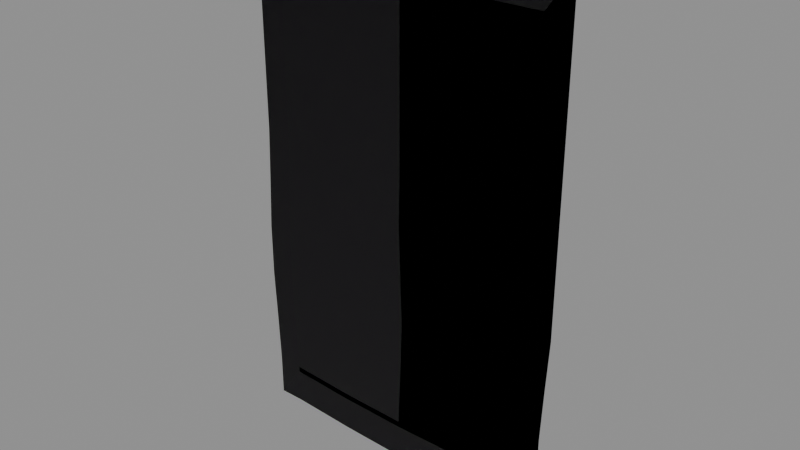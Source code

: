 # Source: S_RUG1.blend  (saved by Blender 5.1.30; exported with 4.5.12 LTS)
import bpy
from mathutils import Matrix  # noqa: F401  (used for matrix-valued properties, if any)

bpy.ops.wm.read_factory_settings(use_empty=True)
scene = bpy.context.scene
scene.name = 'Scene'

# ---- images (referenced by path relative to the original .blend; pixels are not part of the script)
import os
ASSET_DIR = os.environ.get("B2B_ASSET_DIR", "")  # directory of the original .blend (textures are referenced by path, not embedded)
HERE = os.path.dirname(os.path.abspath(__file__))  # packed textures are extracted next to this script under _unpacked/

def load_image(name, relpath, width, height, colorspace="sRGB"):
    """Load a texture the original file referenced (path relative to the .blend, or extracted next to this script)."""
    p = next((c for c in (os.path.join(HERE, relpath), os.path.join(ASSET_DIR, relpath)) if relpath and os.path.exists(c)), "")
    if p:
        img = bpy.data.images.load(p, check_existing=True)
        img.name = name
    else:  # same state as the original file: an image datablock whose file is absent (Cycles renders it pink)
        img = bpy.data.images.new(name, width, height)
        img.source = "FILE"
        img.filepath = "//" + (relpath or name)
    img.colorspace_settings.name = colorspace
    return img
img_clothdetail_base55_dds = load_image('CLOTHDETAIL.BASE55.DDS', 'CLOTHDETAIL.BASE55__2ff32b11.png', 1024, 1024, 'sRGB')
img_clothdetail_base55_normal_dds = load_image('CLOTHDETAIL.BASE55.NORMAL.DDS', 'CLOTHDETAIL.BASE55.NORMAL__59b9a089.png', 1024, 1024, 'Linear Rec.2020')
img_clothshop_base6_dds = load_image('CLOTHSHOP.BASE6.DDS', 'CLOTHSHOP.BASE6__aa47b9e9.png', 1024, 1024, 'sRGB')
img_clothshop_base6_masks_dds = load_image('CLOTHSHOP.BASE6.MASKS.DDS', 'CLOTHSHOP.BASE6.MASKS__600898a9.png', 1024, 1024, 'Linear Rec.2020')
img_clothshop_base6_normal_dds = load_image('CLOTHSHOP.BASE6.NORMAL.DDS', 'CLOTHSHOP.BASE6.NORMAL__97dc098b.png', 1024, 1024, 'Linear Rec.2020')

# ---- materials (node trees are filled in below, after node groups)
mat_clothdetailmat1 = bpy.data.materials.new('ClothDetailMat1')
mat_clothdetailmat1.use_transparent_shadow = False
mat_clothshopmat = bpy.data.materials.new('ClothShopMat')
mat_clothshopmat.use_transparent_shadow = False

# ---- material node trees
mat_clothdetailmat1.use_nodes = True; mat_clothdetailmat1.node_tree.nodes.clear()
_N = mat_clothdetailmat1.node_tree.nodes; _L = mat_clothdetailmat1.node_tree.links
n0 = _N.new('ShaderNodeOutputMaterial'); n0.name = 'Material Output'; n0.location = (500, 0)
n1 = _N.new('ShaderNodeBsdfPrincipled'); n1.name = 'Principled BSDF'; n1.location = (200, 150)
n1.inputs[2].default_value = 1.0
n2 = _N.new('ShaderNodeTexImage'); n2.name = 'Texture Image - Diffuse'; n2.location = (-600, 300)
n2.label = 'Texture Image - Diffuse'
n2.image = img_clothdetail_base55_dds
n3 = _N.new('ShaderNodeTexImage'); n3.name = 'Texture Image - Normal'; n3.location = (-700, -300)
n3.label = 'Texture Image - Normal'
n3.image = img_clothdetail_base55_normal_dds
n4 = _N.new('ShaderNodeSeparateXYZ'); n4.name = 'Separate XYZ'; n4.location = (-400, -300)
n5 = _N.new('ShaderNodeCombineXYZ'); n5.name = 'Combine XYZ'; n5.location = (-200, -300)
n6 = _N.new('ShaderNodeNormalMap'); n6.name = 'Normal Map'; n6.location = (0, -300)
_L.new(n4.outputs[1], n5.inputs[0])
_L.new(n4.outputs[0], n5.inputs[1])
_L.new(n4.outputs[2], n5.inputs[2])
_L.new(n3.outputs[0], n4.inputs[0])
_L.new(n5.outputs[0], n6.inputs[1])
_L.new(n6.outputs[0], n1.inputs[5])
_L.new(n2.outputs[0], n1.inputs[0])
_L.new(n1.outputs[0], n0.inputs[0])
_L.new(n2.outputs[1], n1.inputs[4])
n0.is_active_output = True
mat_clothshopmat.use_nodes = True; mat_clothshopmat.node_tree.nodes.clear()
_N = mat_clothshopmat.node_tree.nodes; _L = mat_clothshopmat.node_tree.links
n0 = _N.new('ShaderNodeOutputMaterial'); n0.name = 'Material Output'; n0.location = (500, 0)
n1 = _N.new('ShaderNodeBsdfPrincipled'); n1.name = 'Principled BSDF'; n1.location = (200, 150)
n2 = _N.new('ShaderNodeTexImage'); n2.name = 'Texture Image - Diffuse'; n2.location = (-600, 300)
n2.label = 'Texture Image - Diffuse'
n2.image = img_clothshop_base6_dds
n3 = _N.new('ShaderNodeTexImage'); n3.name = 'Texture Image - Mask'; n3.location = (-700, 0)
n3.label = 'Texture Image - Mask'
n3.image = img_clothshop_base6_masks_dds
n4 = _N.new('ShaderNodeSeparateColor'); n4.name = 'Separate Color'; n4.location = (-400, 0)
n5 = _N.new('ShaderNodeMath'); n5.name = 'Math'; n5.location = (-200, 0)
n5.operation = 'SUBTRACT'
n5.inputs[0].default_value = 1.0
n6 = _N.new('ShaderNodeMath'); n6.name = 'Math.001'; n6.location = (0, 0)
n6.operation = 'MULTIPLY'
n6.inputs[1].default_value = 0.9
n7 = _N.new('ShaderNodeTexImage'); n7.name = 'Texture Image - Normal'; n7.location = (-700, -300)
n7.label = 'Texture Image - Normal'
n7.image = img_clothshop_base6_normal_dds
n8 = _N.new('ShaderNodeSeparateXYZ'); n8.name = 'Separate XYZ'; n8.location = (-400, -300)
n9 = _N.new('ShaderNodeCombineXYZ'); n9.name = 'Combine XYZ'; n9.location = (-200, -300)
n10 = _N.new('ShaderNodeNormalMap'); n10.name = 'Normal Map'; n10.location = (0, -300)
n11 = _N.new('ShaderNodeAttribute'); n11.name = 'Attribute'; n11.location = (0, 0)
n11.attribute_name = 'Col'
n12 = _N.new('ShaderNodeMixRGB'); n12.name = 'Mix (Legacy)'; n12.location = (0, 0)
n12.inputs[0].default_value = 0.0
_L.new(n3.outputs[0], n4.inputs[0])
_L.new(n4.outputs[0], n5.inputs[1])
_L.new(n4.outputs[1], n1.inputs[1])
_L.new(n5.outputs[0], n6.inputs[0])
_L.new(n6.outputs[0], n1.inputs[2])
_L.new(n8.outputs[1], n9.inputs[0])
_L.new(n8.outputs[0], n9.inputs[1])
_L.new(n8.outputs[2], n9.inputs[2])
_L.new(n7.outputs[0], n8.inputs[0])
_L.new(n9.outputs[0], n10.inputs[1])
_L.new(n10.outputs[0], n1.inputs[5])
_L.new(n2.outputs[0], n12.inputs[1])
_L.new(n11.outputs[0], n12.inputs[2])
_L.new(n12.outputs[0], n1.inputs[0])
_L.new(n1.outputs[0], n0.inputs[0])
n0.is_active_output = True

# ---- meshes
me_s_rug1 = bpy.data.meshes.new('S_RUG1')
me_s_rug1.from_pydata([(-1.384, 0.01646, -1.808), (-1.161, 0.01646, -1.808), (-1.384, 0.01646, -1.86), (-1.161, 0.01646, -1.86), (-1.384, 0.01646, -2.166), (1.42, 0.01646, 1.856), (1.197, 0.01646, 1.856), (1.42, 0.01646, 1.908), (1.197, 0.01646, 1.908), (1.42, 0.01646, 2.213), (-1.378, 0.01646, 1.832), (-1.155, 0.01646, 1.832), (-1.378, 0.01646, 1.368), (-1.155, 0.01646, 1.368), (-1.378, 0.01646, 0.9038), (-1.155, 0.01646, 0.9038), (-1.378, 0.01646, 0.4399), (-1.155, 0.01646, 0.4399), (-1.175, 0.01646, -0.01286), (-1.397, 0.01646, -0.01286), (-1.196, 0.01646, -0.4646), (-1.42, 0.01646, -0.4641), (-1.42, 0.01646, -0.9277), (-1.197, 0.01646, -0.9277), (-1.4, 0.01646, -1.366), (-1.178, 0.01646, -1.366), (-1.384, 0.01646, -1.808), (-1.161, 0.01646, -1.808), (1.378, 0.01646, -1.878), (1.155, 0.01646, -1.826), (1.378, 0.01646, -1.826), (1.155, 0.01646, -1.878), (1.378, 0.01646, -2.184), (-1.378, 0.01646, 1.832), (-1.155, 0.01646, 1.885), (-1.155, 0.01646, 1.832), (-1.378, 0.01646, 1.885), (-1.388, 0.01646, 2.195), (1.42, 0.01646, 1.856), (1.197, 0.01646, 1.392), (1.197, 0.01646, 1.856), (1.42, 0.01646, 1.392), (1.197, 0.01646, 0.9282), (1.42, 0.01646, 0.9282), (1.197, 0.01646, 0.4641), (1.42, 0.01646, 0.4641), (1.42, 0.01646, -1.192e-07), (1.197, 0.01646, -1.192e-07), (1.197, 0.01646, -0.4639), (1.42, 0.01646, -0.4639), (1.397, 0.01646, -0.9121), (1.175, 0.01646, -0.9121), (1.378, 0.01646, -1.361), (1.155, 0.01646, -1.361), (1.378, 0.01646, -1.826), (1.155, 0.01646, -1.826), (1.155, 0.01646, -2.184), (1.155, 0.01646, -1.878), (1.378, 0.01646, -2.184), (1.1, 0.01646, -1.88), (1.1, 0.01646, -2.186), (0.585, 0.01646, -1.898), (0.585, 0.01646, -2.203), (0.0, 0.01698, -1.908), (0.0, 0.01646, -2.213), (-0.5869, 0.01646, -2.197), (-0.5869, 0.01646, -1.893), (-1.118, 0.01646, -2.168), (-1.118, 0.01646, -1.862), (-1.161, 0.01646, -2.166), (-1.161, 0.01646, -1.86), (-1.384, 0.01646, -2.166), (1.197, 0.01646, 1.908), (1.197, 0.01646, 2.213), (1.42, 0.01646, 2.213), (1.14, 0.01646, 2.213), (1.14, 0.01646, 1.908), (0.5986, 0.01646, 2.213), (0.5986, 0.01646, 1.908), (0.009048, 0.01646, 2.209), (0.01347, 0.01646, 1.9), (-0.5659, 0.01646, 2.195), (-0.5566, 0.01646, 1.885), (-1.11, 0.01646, 1.885), (-1.12, 0.01646, 2.195), (-1.155, 0.01646, 1.885), (-1.165, 0.01646, 2.195), (-1.388, 0.01646, 2.195), (1.197, 0.01646, 1.908), (1.197, 0.01646, 1.856), (1.14, 0.01646, 1.908), (1.14, 0.01646, 1.856), (0.5986, 0.01646, 1.908), (0.5986, 0.01646, 1.856), (0.01347, 0.01646, 1.9), (0.01347, 0.01646, 1.849), (-0.5566, 0.01646, 1.885), (-0.5566, 0.01646, 1.832), (-1.11, 0.01646, 1.885), (-1.11, 0.01646, 1.832), (-1.155, 0.01646, 1.885), (-1.155, 0.01646, 1.832), (1.155, 0.01646, -1.878), (1.1, 0.01646, -1.828), (1.155, 0.01646, -1.826), (1.1, 0.01646, -1.88), (0.585, 0.01646, -1.847), (0.585, 0.01646, -1.898), (0.0, 0.01797, -1.856), (0.0, 0.01698, -1.908), (-0.5869, 0.01646, -1.893), (-0.5869, 0.01646, -1.841), (-1.118, 0.01646, -1.862), (-1.118, 0.01646, -1.811), (-1.161, 0.01646, -1.86), (-1.161, 0.01646, -1.808), (1.1, 0.01646, -1.828), (1.1, 0.01646, -1.363), (1.155, 0.01646, -1.826), (1.155, 0.01646, -1.361), (1.118, 0.01646, -0.9131), (1.175, 0.01646, -0.9121), (1.139, 0.01646, -0.4639), (1.197, 0.01646, -0.4639), (1.14, 0.01646, -1.192e-07), (1.197, 0.01646, -1.192e-07), (1.14, 0.01646, 0.4641), (1.197, 0.01646, 0.4641), (1.14, 0.01646, 0.9282), (1.197, 0.01646, 0.9282), (1.14, 0.01646, 1.392), (1.197, 0.01646, 1.392), (1.14, 0.01646, 1.856), (1.197, 0.01646, 1.856), (0.01347, 0.01646, 1.849), (0.01347, 0.01646, 1.384), (-0.5566, 0.01646, 1.832), (-0.5566, 0.01646, 1.368), (0.01347, 0.01646, 0.9204), (-1.11, 0.01646, 1.832), (-0.5566, 0.01646, 0.9038), (0.01347, 0.01646, 0.4563), (-1.11, 0.01646, 1.368), (-1.155, 0.01646, 1.832), (-1.155, 0.01646, 1.368), (-1.155, 0.01646, 0.9038), (-1.11, 0.01646, 0.9038), (-1.155, 0.01646, 0.4399), (-0.5566, 0.01646, 0.4399), (0.004784, 0.01804, -0.002735), (-1.11, 0.01646, 0.4399), (-0.5762, 0.01646, -0.01286), (0.0, 0.04221, -0.4641), (-1.13, 0.01646, -0.01286), (-1.175, 0.01646, -0.01286), (-0.5977, 0.02446, -0.4646), (0.0, 0.05984, -0.9282), (-1.151, 0.01646, -0.4646), (-1.196, 0.01646, -0.4646), (-1.197, 0.01646, -0.9277), (-0.5986, 0.03354, -0.9282), (-1.152, 0.01646, -0.9277), (-1.178, 0.01646, -1.366), (-0.5947, 0.02473, -1.387), (-1.134, 0.01646, -1.367), (-1.161, 0.01646, -1.808), (-1.118, 0.01646, -1.811), (-0.5869, 0.01646, -1.841), (0.0, 0.04221, -1.392), (0.0, 0.01797, -1.856), (0.0, 0.04221, -1.392), (0.585, 0.01646, -1.847), (0.0, 0.01797, -1.856), (0.585, 0.02524, -1.382), (1.1, 0.01646, -1.828), (0.0, 0.05984, -0.9282), (1.1, 0.01646, -1.363), (0.5938, 0.03384, -0.9248), (0.0, 0.04221, -0.4641), (1.118, 0.01646, -0.9131), (0.5986, 0.0244, -0.4641), (0.004784, 0.01804, -0.002735), (1.139, 0.01646, -0.4639), (1.14, 0.01646, -1.192e-07), (0.5986, 0.01646, -3.576e-07), (0.01347, 0.01646, 0.4563), (1.14, 0.01646, 0.4641), (0.5986, 0.01646, 0.4641), (0.01347, 0.01646, 0.9204), (1.14, 0.01646, 0.9282), (0.5986, 0.01646, 0.9282), (0.01347, 0.01646, 1.384), (1.14, 0.01646, 1.392), (0.5986, 0.01646, 1.392), (0.01347, 0.01646, 1.849), (1.14, 0.01646, 1.856), (0.5986, 0.01646, 1.856)], [], [(0, 1, 2), (2, 1, 3), (2, 3, 4), (5, 6, 7), (7, 6, 8), (8, 9, 7), (10, 11, 12), (12, 11, 13), (12, 13, 14), (14, 13, 15), (14, 15, 16), (16, 15, 17), (17, 18, 16), (16, 18, 19), (18, 20, 19), (19, 20, 21), (21, 20, 22), (22, 20, 23), (22, 23, 24), (24, 23, 25), (24, 25, 26), (26, 25, 27), (28, 29, 30), (31, 29, 28), (31, 28, 32), (33, 34, 35), (36, 34, 33), (34, 36, 37), (38, 39, 40), (41, 39, 38), (41, 42, 39), (43, 42, 41), (43, 44, 42), (45, 44, 43), (46, 44, 45), (47, 44, 46), (46, 48, 47), (49, 48, 46), (50, 48, 49), (51, 48, 50), (52, 51, 50), (53, 51, 52), (54, 53, 52), (55, 53, 54), (56, 57, 58), (56, 59, 57), (60, 59, 56), (60, 61, 59), (62, 61, 60), (62, 63, 61), (64, 63, 62), (65, 63, 64), (66, 63, 65), (67, 66, 65), (68, 66, 67), (69, 68, 67), (70, 68, 69), (70, 69, 71), (72, 73, 74), (73, 72, 75), (75, 72, 76), (75, 76, 77), (77, 76, 78), (77, 78, 79), (79, 78, 80), (79, 80, 81), (81, 80, 82), (82, 83, 81), (81, 83, 84), (83, 85, 84), (84, 85, 86), (85, 87, 86), (88, 89, 90), (90, 89, 91), (90, 91, 92), (92, 91, 93), (92, 93, 94), (94, 93, 95), (94, 95, 96), (96, 95, 97), (96, 97, 98), (98, 97, 99), (98, 99, 100), (100, 99, 101), (102, 103, 104), (105, 103, 102), (103, 105, 106), (106, 105, 107), (106, 107, 108), (108, 107, 109), (110, 108, 109), (111, 108, 110), (112, 111, 110), (113, 111, 112), (114, 113, 112), (115, 113, 114), (116, 117, 118), (118, 117, 119), (117, 120, 119), (119, 120, 121), (120, 122, 121), (121, 122, 123), (122, 124, 123), (123, 124, 125), (124, 126, 125), (125, 126, 127), (126, 128, 127), (127, 128, 129), (128, 130, 129), (129, 130, 131), (130, 132, 131), (131, 132, 133), (134, 135, 136), (136, 135, 137), (135, 138, 137), (137, 139, 136), (137, 138, 140), (138, 141, 140), (142, 139, 137), (140, 142, 137), (143, 139, 144), (144, 139, 142), (144, 142, 145), (145, 142, 146), (146, 142, 140), (145, 146, 147), (140, 141, 148), (148, 146, 140), (141, 149, 148), (147, 146, 150), (150, 146, 148), (148, 149, 151), (151, 150, 148), (149, 152, 151), (150, 153, 147), (153, 150, 151), (147, 153, 154), (151, 152, 155), (155, 153, 151), (152, 156, 155), (153, 157, 154), (157, 153, 155), (154, 157, 158), (158, 157, 159), (155, 156, 160), (160, 157, 155), (159, 157, 161), (161, 157, 160), (159, 161, 162), (160, 156, 163), (162, 161, 164), (161, 160, 164), (164, 160, 163), (162, 164, 165), (165, 164, 166), (164, 163, 166), (166, 163, 167), (163, 156, 168), (163, 168, 167), (167, 168, 169), (170, 171, 172), (173, 171, 170), (173, 174, 171), (175, 173, 170), (176, 174, 173), (177, 173, 175), (177, 176, 173), (178, 177, 175), (179, 176, 177), (180, 177, 178), (180, 179, 177), (181, 180, 178), (182, 179, 180), (180, 183, 182), (184, 180, 181), (184, 183, 180), (185, 184, 181), (184, 186, 183), (187, 184, 185), (187, 186, 184), (188, 187, 185), (187, 189, 186), (190, 187, 188), (190, 189, 187), (191, 190, 188), (190, 192, 189), (193, 190, 191), (193, 192, 190), (194, 193, 191), (193, 195, 192), (196, 193, 194), (196, 195, 193)])
me_s_rug1.polygons.foreach_set('use_smooth', [True] * 192)
me_s_rug1.polygons.foreach_set('material_index', [0, 0, 0, 0, 0, 0, 0, 0, 0, 0, 0, 0, 0, 0, 0, 0, 0, 0, 0, 0, 0, 0, 0, 0, 0, 0, 0, 0, 0, 0, 0, 0, 0, 0, 0, 0, 0, 0, 0, 0, 0, 0, 0, 0, 0, 0, 0, 0, 0, 0, 0, 0, 0, 0, 0, 0, 0, 0, 0, 0, 0, 0, 0, 0, 0, 0, 0, 0, 0, 0, 0, 0, 1, 1, 1, 1, 1, 1, 1, 1, 1, 1, 1, 1, 1, 1, 1, 1, 1, 1, 1, 1, 1, 1, 1, 1, 1, 1, 1, 1, 1, 1, 1, 1, 1, 1, 1, 1, 1, 1, 1, 1, 1, 1, 1, 1, 1, 1, 1, 1, 1, 1, 1, 1, 1, 1, 1, 1, 1, 1, 1, 1, 1, 1, 1, 1, 1, 1, 1, 1, 1, 1, 1, 1, 1, 1, 1, 1, 1, 1, 1, 1, 1, 1, 1, 1, 1, 1, 1, 1, 1, 1, 1, 1, 1, 1, 1, 1, 1, 1, 1, 1, 1, 1, 1, 1, 1, 1, 1, 1, 1, 1, 1, 1, 1, 1, 1, 1, 1, 1, 1, 1])
_uv = me_s_rug1.uv_layers.new(name='UVMap')
_uv.uv.foreach_set('vector', [10.47, 0.03809, 10.47, 0.9951, 10.54, 0.03809, 10.54, 0.03809, 10.47, 0.9951, 10.54, 0.9951, 10.54, 0.03809, 10.54, 0.9951, 10.87, 0.02832, -9.469, 0.03564, -9.469, 0.9956, -9.539, 0.03564, -9.539, 0.03564, -9.469, 0.9956, -9.539, 0.9956, -9.539, 0.9956, -9.867, 0.02832, -9.539, 0.03564, -2.01, 0.03662, -2.01, 0.9956, -1.383, 0.03662, -1.383, 0.03662, -2.01, 0.9956, -1.383, 0.9956, -1.383, 0.03662, -1.383, 0.9956, -0.7549, 0.03662, -0.7549, 0.03662, -1.383, 0.9956, -0.7554, 0.9956, -0.7549, 0.03662, -0.7554, 0.9956, -0.1276, 0.03662, -0.1276, 0.03662, -0.7554, 0.9956, -0.1276, 0.9956, -0.1276, 0.9956, 0.5, 0.9956, -0.1276, 0.03662, -0.1276, 0.03662, 0.5, 0.9956, 0.5, 0.03662, 0.5, 0.9956, 1.127, 0.9956, 0.5, 0.03662, 0.5, 0.03662, 1.127, 0.9956, 1.127, 0.03662, 1.127, 0.03662, 1.127, 0.9956, 1.755, 0.03711, 1.755, 0.03711, 1.127, 0.9956, 1.755, 0.9956, 1.755, 0.03711, 1.755, 0.9956, 2.383, 0.03711, 2.383, 0.03711, 1.755, 0.9956, 2.383, 0.9956, 2.383, 0.03711, 2.383, 0.9956, 3.01, 0.03711, 3.01, 0.03711, 2.383, 0.9956, 3.01, 0.9956, 10.54, 0.03809, 10.47, 0.9951, 10.47, 0.03809, 10.54, 0.9951, 10.47, 0.9951, 10.54, 0.03809, 10.54, 0.9951, 10.54, 0.03809, 10.87, 0.02832, -9.469, 0.03564, -9.539, 0.9956, -9.469, 0.9956, -9.539, 0.03564, -9.539, 0.9956, -9.469, 0.03564, -9.539, 0.9956, -9.539, 0.03564, -9.867, 0.02832, -2.01, 0.03662, -1.383, 0.9956, -2.01, 0.9956, -1.383, 0.03662, -1.383, 0.9956, -2.01, 0.03662, -1.383, 0.03662, -0.7554, 0.9956, -1.383, 0.9956, -0.7549, 0.03662, -0.7554, 0.9956, -1.383, 0.03662, -0.7549, 0.03662, -0.1276, 0.9956, -0.7554, 0.9956, -0.1276, 0.03662, -0.1276, 0.9956, -0.7549, 0.03662, 0.5, 0.03662, -0.1276, 0.9956, -0.1276, 0.03662, 0.5, 0.9956, -0.1276, 0.9956, 0.5, 0.03662, 0.5, 0.03662, 1.127, 0.9956, 0.5, 0.9956, 1.127, 0.03662, 1.127, 0.9956, 0.5, 0.03662, 1.755, 0.03711, 1.127, 0.9956, 1.127, 0.03662, 1.755, 0.9956, 1.127, 0.9956, 1.755, 0.03711, 2.383, 0.03711, 1.755, 0.9956, 1.755, 0.03711, 2.383, 0.9956, 1.755, 0.9956, 2.383, 0.03711, 3.01, 0.03711, 2.383, 0.9956, 2.383, 0.03711, 3.01, 0.9956, 2.383, 0.9956, 3.01, 0.03711, 1.737, 0.04346, 1.738, 0.9912, 1.969, 0.02832, 1.737, 0.04346, 1.678, 0.9917, 1.738, 0.9912, 1.678, 0.04346, 1.678, 0.9917, 1.737, 0.04346, 1.678, 0.04346, 1.119, 0.9922, 1.678, 0.9917, 1.118, 0.04248, 1.119, 0.9922, 1.678, 0.04346, 1.118, 0.04248, 0.4998, 0.9932, 1.119, 0.9922, 0.5, 0.0415, 0.4998, 0.9932, 1.118, 0.04248, -0.119, 0.04053, 0.4998, 0.9932, 0.5, 0.0415, -0.1191, 0.9937, 0.4998, 0.9932, -0.119, 0.04053, -0.6914, 0.03955, -0.1191, 0.9937, -0.119, 0.04053, -0.6914, 0.9946, -0.1191, 0.9937, -0.6914, 0.03955, -0.7378, 0.03906, -0.6914, 0.9946, -0.6914, 0.03955, -0.7383, 0.9946, -0.6914, 0.9946, -0.7378, 0.03906, -0.7383, 0.9946, -0.7378, 0.03906, -0.9688, 0.02832, 1.738, 0.9912, 1.737, 0.04346, 1.969, 0.02832, 1.737, 0.04346, 1.738, 0.9912, 1.678, 0.04346, 1.678, 0.04346, 1.738, 0.9912, 1.678, 0.9917, 1.678, 0.04346, 1.678, 0.9917, 1.118, 0.04248, 1.118, 0.04248, 1.678, 0.9917, 1.119, 0.9922, 1.118, 0.04248, 1.119, 0.9922, 0.5, 0.0415, 0.5, 0.0415, 1.119, 0.9922, 0.4998, 0.9932, 0.5, 0.0415, 0.4998, 0.9932, -0.119, 0.04053, -0.119, 0.04053, 0.4998, 0.9932, -0.1191, 0.9937, -0.1191, 0.9937, -0.6914, 0.9946, -0.119, 0.04053, -0.119, 0.04053, -0.6914, 0.9946, -0.6914, 0.03955, -0.6914, 0.9946, -0.7383, 0.9946, -0.6914, 0.03955, -0.6914, 0.03955, -0.7383, 0.9946, -0.7378, 0.03906, -0.7383, 0.9946, -0.9688, 0.02832, -0.7378, 0.03906, 1.729e-06, 0.75, 0.00354, 0.75, 1.729e-06, 0.7559, 1.729e-06, 0.7559, 0.00354, 0.75, 0.00354, 0.7559, 1.729e-06, 0.7559, 0.00354, 0.7559, 1.907e-06, 0.8125, 1.907e-06, 0.8125, 0.00354, 0.7559, 0.003542, 0.8125, 1.907e-06, 0.8125, 0.003542, 0.8125, 2.086e-06, 0.875, 2.086e-06, 0.875, 0.003542, 0.8125, 0.003542, 0.875, 2.086e-06, 0.875, 0.003542, 0.875, 2.325e-06, 0.9375, 2.325e-06, 0.9375, 0.003542, 0.875, 0.003542, 0.9375, 2.325e-06, 0.9375, 0.003542, 0.9375, 2.503e-06, 0.9951, 2.503e-06, 0.9951, 0.003542, 0.9375, 0.003542, 0.9951, 2.503e-06, 0.9951, 0.003542, 0.9951, 2.503e-06, 1.0, 2.503e-06, 1.0, 0.003542, 0.9951, 0.003542, 1.0, 0.9995, 0.75, 0.9961, 0.7559, 0.9961, 0.75, 0.9995, 0.7559, 0.9961, 0.7559, 0.9995, 0.75, 0.9961, 0.7559, 0.9995, 0.7559, 0.9961, 0.8125, 0.9961, 0.8125, 0.9995, 0.7559, 0.9995, 0.8125, 0.9961, 0.8125, 0.9995, 0.8125, 0.9961, 0.875, 0.9961, 0.875, 0.9995, 0.8125, 0.9995, 0.875, 0.9995, 0.9375, 0.9961, 0.875, 0.9995, 0.875, 0.9961, 0.9375, 0.9961, 0.875, 0.9995, 0.9375, 0.9995, 0.9951, 0.9961, 0.9375, 0.9995, 0.9375, 0.9961, 0.9951, 0.9961, 0.9375, 0.9995, 0.9951, 0.9995, 1.0, 0.9961, 0.9951, 0.9995, 0.9951, 0.9961, 1.0, 0.9961, 0.9951, 0.9995, 1.0, 0.7188, 0.02051, 0.6636, 0.02051, 0.7188, 0.009766, 0.7188, 0.009766, 0.6636, 0.02051, 0.6636, 0.009766, 0.6636, 0.02051, 0.6079, 0.02051, 0.6636, 0.009766, 0.6636, 0.009766, 0.6079, 0.02051, 0.6079, 0.009766, 0.6079, 0.02051, 0.5527, 0.02051, 0.6079, 0.009766, 0.6079, 0.009766, 0.5527, 0.02051, 0.5527, 0.009766, 0.5527, 0.02051, 0.4976, 0.02051, 0.5527, 0.009766, 0.5527, 0.009766, 0.4976, 0.02051, 0.4976, 0.009766, 0.4976, 0.02051, 0.4424, 0.02051, 0.4976, 0.009766, 0.4976, 0.009766, 0.4424, 0.02051, 0.4424, 0.009766, 0.4424, 0.02051, 0.387, 0.02051, 0.4424, 0.009766, 0.4424, 0.009766, 0.387, 0.02051, 0.387, 0.009766, 0.387, 0.02051, 0.3318, 0.02051, 0.387, 0.009766, 0.387, 0.009766, 0.3318, 0.02051, 0.3318, 0.009766, 0.3318, 0.02051, 0.2764, 0.02051, 0.3318, 0.009766, 0.3318, 0.009766, 0.2764, 0.02051, 0.2764, 0.009766, 0.2747, 0.2285, 0.3301, 0.2285, 0.2747, 0.1182, 0.2747, 0.1182, 0.3301, 0.2285, 0.3301, 0.1182, 0.3301, 0.2285, 0.3853, 0.2285, 0.3301, 0.1182, 0.3301, 0.1182, 0.2747, 0.01807, 0.2747, 0.1182, 0.3301, 0.1182, 0.3853, 0.2285, 0.3853, 0.1182, 0.3853, 0.2285, 0.4407, 0.2285, 0.3853, 0.1182, 0.3301, 0.01807, 0.2747, 0.01807, 0.3301, 0.1182, 0.3853, 0.1182, 0.3301, 0.01807, 0.3301, 0.1182, 0.2764, 0.009766, 0.2747, 0.01807, 0.3318, 0.009766, 0.3318, 0.009766, 0.2747, 0.01807, 0.3301, 0.01807, 0.3318, 0.009766, 0.3301, 0.01807, 0.387, 0.009766, 0.387, 0.009766, 0.3301, 0.01807, 0.3853, 0.01807, 0.3853, 0.01807, 0.3301, 0.01807, 0.3853, 0.1182, 0.387, 0.009766, 0.3853, 0.01807, 0.4424, 0.009766, 0.3853, 0.1182, 0.4407, 0.2285, 0.4407, 0.1182, 0.4407, 0.1182, 0.3853, 0.01807, 0.3853, 0.1182, 0.4407, 0.2285, 0.4958, 0.2285, 0.4407, 0.1182, 0.4424, 0.009766, 0.3853, 0.01807, 0.4407, 0.01807, 0.4407, 0.01807, 0.3853, 0.01807, 0.4407, 0.1182, 0.4407, 0.1182, 0.4958, 0.2285, 0.4958, 0.1182, 0.4958, 0.1182, 0.4407, 0.01807, 0.4407, 0.1182, 0.4958, 0.2285, 0.5513, 0.2285, 0.4958, 0.1182, 0.4407, 0.01807, 0.4958, 0.01807, 0.4424, 0.009766, 0.4958, 0.01807, 0.4407, 0.01807, 0.4958, 0.1182, 0.4424, 0.009766, 0.4958, 0.01807, 0.4976, 0.009766, 0.4958, 0.1182, 0.5513, 0.2285, 0.5513, 0.1182, 0.5513, 0.1182, 0.4958, 0.01807, 0.4958, 0.1182, 0.5513, 0.2285, 0.6064, 0.2285, 0.5513, 0.1182, 0.4958, 0.01807, 0.5513, 0.01807, 0.4976, 0.009766, 0.5513, 0.01807, 0.4958, 0.01807, 0.5513, 0.1182, 0.4976, 0.009766, 0.5513, 0.01807, 0.5527, 0.009766, 0.5527, 0.009766, 0.5513, 0.01807, 0.6079, 0.009766, 0.5513, 0.1182, 0.6064, 0.2285, 0.6064, 0.1182, 0.6064, 0.1182, 0.5513, 0.01807, 0.5513, 0.1182, 0.6079, 0.009766, 0.5513, 0.01807, 0.6064, 0.01807, 0.6064, 0.01807, 0.5513, 0.01807, 0.6064, 0.1182, 0.6079, 0.009766, 0.6064, 0.01807, 0.6636, 0.009766, 0.6064, 0.1182, 0.6064, 0.2285, 0.6616, 0.1182, 0.6636, 0.009766, 0.6064, 0.01807, 0.6616, 0.01807, 0.6064, 0.01807, 0.6064, 0.1182, 0.6616, 0.01807, 0.6616, 0.01807, 0.6064, 0.1182, 0.6616, 0.1182, 0.6636, 0.009766, 0.6616, 0.01807, 0.7188, 0.009766, 0.7188, 0.009766, 0.6616, 0.01807, 0.7168, 0.01807, 0.6616, 0.01807, 0.6616, 0.1182, 0.7168, 0.01807, 0.7168, 0.01807, 0.6616, 0.1182, 0.7168, 0.1182, 0.6616, 0.1182, 0.6064, 0.2285, 0.6616, 0.2285, 0.6616, 0.1182, 0.6616, 0.2285, 0.7168, 0.1182, 0.7168, 0.1182, 0.6616, 0.2285, 0.7168, 0.2285, 0.542, 0.231, 0.5972, 0.1206, 0.5972, 0.231, 0.542, 0.1206, 0.5972, 0.1206, 0.542, 0.231, 0.542, 0.1206, 0.5972, 0.02051, 0.5972, 0.1206, 0.4866, 0.231, 0.542, 0.1206, 0.542, 0.231, 0.542, 0.02051, 0.5972, 0.02051, 0.542, 0.1206, 0.4866, 0.1206, 0.542, 0.1206, 0.4866, 0.231, 0.4866, 0.1206, 0.542, 0.02051, 0.542, 0.1206, 0.4314, 0.231, 0.4866, 0.1206, 0.4866, 0.231, 0.4866, 0.02051, 0.542, 0.02051, 0.4866, 0.1206, 0.4314, 0.1206, 0.4866, 0.1206, 0.4314, 0.231, 0.4314, 0.1206, 0.4866, 0.02051, 0.4866, 0.1206, 0.376, 0.231, 0.4314, 0.1206, 0.4314, 0.231, 0.4314, 0.02051, 0.4866, 0.02051, 0.4314, 0.1206, 0.4314, 0.1206, 0.376, 0.02051, 0.4314, 0.02051, 0.376, 0.1206, 0.4314, 0.1206, 0.376, 0.231, 0.376, 0.1206, 0.376, 0.02051, 0.4314, 0.1206, 0.3208, 0.231, 0.376, 0.1206, 0.376, 0.231, 0.376, 0.1206, 0.3208, 0.02051, 0.376, 0.02051, 0.3208, 0.1206, 0.376, 0.1206, 0.3208, 0.231, 0.3208, 0.1206, 0.3208, 0.02051, 0.376, 0.1206, 0.2654, 0.231, 0.3208, 0.1206, 0.3208, 0.231, 0.3208, 0.1206, 0.2654, 0.02051, 0.3208, 0.02051, 0.2654, 0.1206, 0.3208, 0.1206, 0.2654, 0.231, 0.2654, 0.1206, 0.2654, 0.02051, 0.3208, 0.1206, 0.2102, 0.231, 0.2654, 0.1206, 0.2654, 0.231, 0.2654, 0.1206, 0.2102, 0.02051, 0.2654, 0.02051, 0.2102, 0.1206, 0.2654, 0.1206, 0.2102, 0.231, 0.2102, 0.1206, 0.2102, 0.02051, 0.2654, 0.1206, 0.1549, 0.231, 0.2102, 0.1206, 0.2102, 0.231, 0.2102, 0.1206, 0.1549, 0.02051, 0.2102, 0.02051, 0.1549, 0.1206, 0.2102, 0.1206, 0.1549, 0.231, 0.1549, 0.1206, 0.1549, 0.02051, 0.2102, 0.1206])
me_s_rug1.materials.append(mat_clothdetailmat1)
me_s_rug1.materials.append(mat_clothshopmat)
me_s_rug1.update()

# ---- objects
ob_s_rug1 = bpy.data.objects.new('S_RUG1', me_s_rug1)

# ---- transforms, parenting, visibility, modifiers, constraints
ob_s_rug1.location = (0.0, 0.0, 0.0)
ob_s_rug1.rotation_mode = 'QUATERNION'
ob_s_rug1.rotation_quaternion = (1.0, 0.0, 0.0, 0.0)

# ---- collection membership
scene.collection.objects.link(ob_s_rug1)

# ---- scene / render settings (as saved in the file)
scene.frame_start = 1; scene.frame_end = 250; scene.frame_set(1)
scene.render.engine = 'BLENDER_EEVEE_NEXT'
scene.render.bake_bias = 0.0
scene.render.bake_samples = 0
scene.cycles.sampling_pattern = 'TABULATED_SOBOL'
scene.eevee.use_volume_custom_range = False
bpy.context.view_layer.update()

# ---- added for rendering (the .blend has no active camera and no usable light): camera, sun + grey world if the file has none
cam_auto = bpy.data.cameras.new('AutoCamera')
cam_auto.lens = 50.0
cam_auto.sensor_width = 36.0
cam_auto.clip_end = 1000.0
ob_auto_camera = bpy.data.objects.new('AutoCamera', cam_auto)
scene.collection.objects.link(ob_auto_camera)
ob_auto_camera.location = (4.8655, -5.80044, 3.8924)
ob_auto_camera.rotation_euler = (1.09748, -7.21219e-08, 0.694738)
scene.camera = ob_auto_camera
light_auto_sun = bpy.data.lights.new('AutoSun', 'SUN')
light_auto_sun.energy = 3.0
light_auto_sun.angle = 0.0523599
ob_auto_sun = bpy.data.objects.new('AutoSun', light_auto_sun)
scene.collection.objects.link(ob_auto_sun)
ob_auto_sun.rotation_euler = (0.872665, 0.174533, 0.523599)
if scene.world is None:
    world_auto = bpy.data.worlds.new('AutoWorld')
    world_auto.color = (0.3, 0.3, 0.3)
    scene.world = world_auto
bpy.context.view_layer.update()
